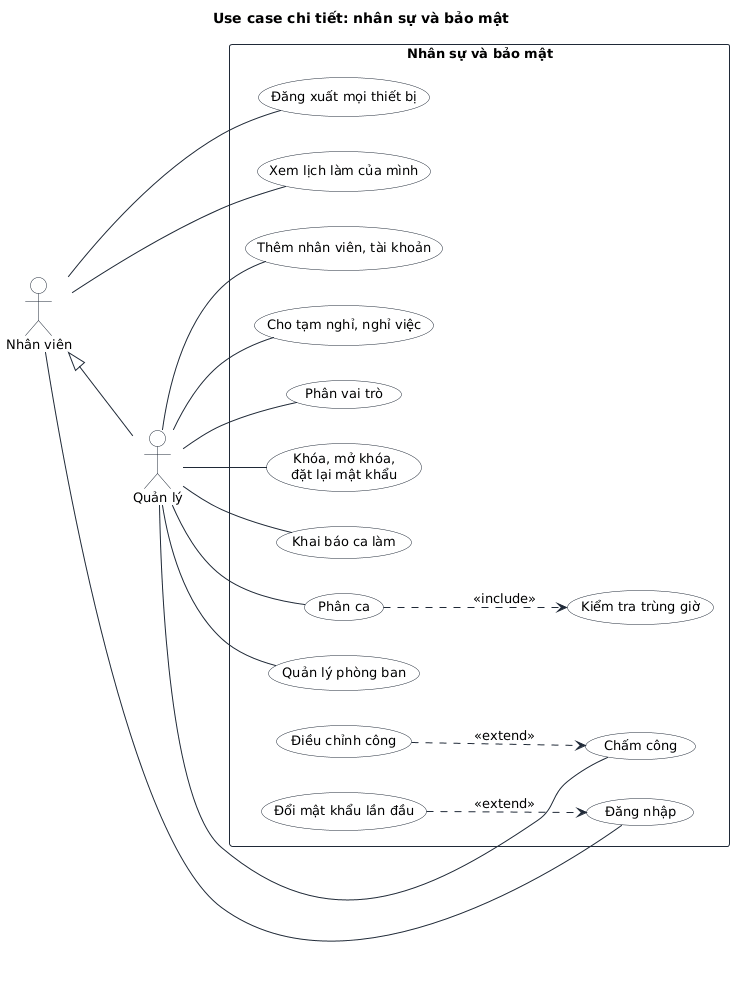

The diagram above was rendered by PlantUML. Its source (embedded in the PNG):
@startuml
!include _style.iuml
title Use case chi tiết: nhân sự và bảo mật
left to right direction
actor "Nhân viên" as E
actor "Quản lý" as M
M -up-|> E
rectangle "Nhân sự và bảo mật" {
  usecase "Đăng nhập" as A1
  usecase "Đổi mật khẩu lần đầu" as A2
  usecase "Đăng xuất mọi thiết bị" as A3
  usecase "Xem lịch làm của mình" as S5
  usecase "Quản lý phòng ban" as H1
  usecase "Thêm nhân viên, tài khoản" as H2
  usecase "Cho tạm nghỉ, nghỉ việc" as H3
  usecase "Phân vai trò" as H4
  usecase "Khóa, mở khóa,\nđặt lại mật khẩu" as H5
  usecase "Khai báo ca làm" as S1
  usecase "Phân ca" as S2
  usecase "Kiểm tra trùng giờ" as S2a
  usecase "Chấm công" as S3
  usecase "Điều chỉnh công" as S4
}
E -- A1
E -- A3
E -- S5
A2 ..> A1 : <<extend>>
M -- H1
M -- H2
M -- H3
M -- H4
M -- H5
M -- S1
M -- S2
M -- S3
S2 ..> S2a : <<include>>
S4 ..> S3 : <<extend>>
@enduml